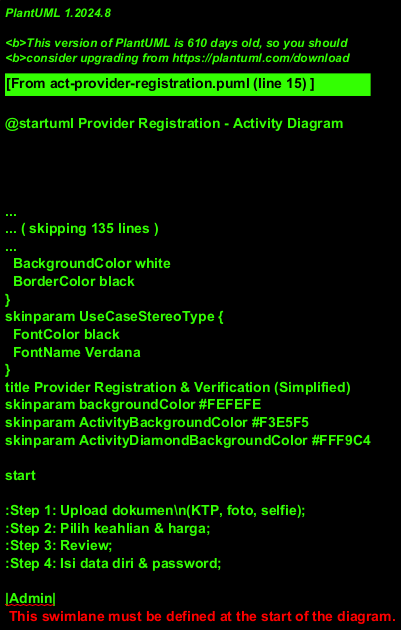

The diagram above was rendered by PlantUML. Its source (embedded in the PNG):
@startuml Provider Registration - Activity Diagram
!theme plain
title Provider Registration & Verification (Simplified)
skinparam backgroundColor #FEFEFE
skinparam ActivityBackgroundColor #F3E5F5
skinparam ActivityDiamondBackgroundColor #FFF9C4

start

:Step 1: Upload dokumen\n(KTP, foto, selfie);
:Step 2: Pilih keahlian & harga;
:Step 3: Review;
:Step 4: Isi data diri & password;

|Admin|
if (Lengkap & valid?) then (ya)
  :Setujui → "Terverifikasi";
else (tidak)
  :Tolak + alasan;
  |Provider|
  :Perbaiki & ajukan ulang;
  stop
endif

|Provider|
:Lengkapi profil & payout method;
:Mulai kerja;

stop
@enduml